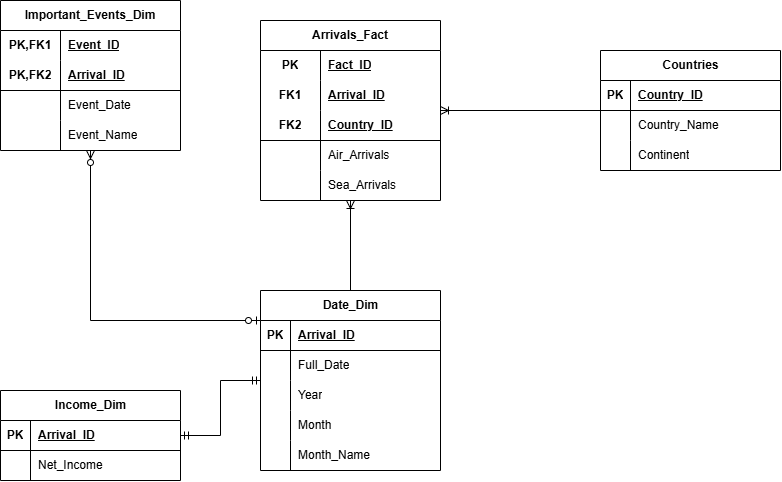

The diagram above was exported from draw.io. Its source (the exported page's mxGraphModel, read from the mxfile embedded in the PNG):
<mxGraphModel dx="1030" dy="623" grid="1" gridSize="10" guides="1" tooltips="1" connect="1" arrows="1" fold="1" page="1" pageScale="1" pageWidth="850" pageHeight="1100" math="0" shadow="0">
  <root>
    <mxCell id="0" />
    <mxCell id="1" parent="0" />
    <mxCell id="18Vt838sU6SWdTaU9iy3-1" parent="1" style="shape=table;startSize=30;container=1;collapsible=1;childLayout=tableLayout;fixedRows=1;rowLines=0;fontStyle=1;align=center;resizeLast=1;html=1;whiteSpace=wrap;" value="Arrivals_Fact" vertex="1">
      <mxGeometry height="180" width="180" x="310" y="250" as="geometry">
        <mxRectangle height="30" width="70" x="245" y="160" as="alternateBounds" />
      </mxGeometry>
    </mxCell>
    <mxCell id="18Vt838sU6SWdTaU9iy3-2" parent="18Vt838sU6SWdTaU9iy3-1" style="shape=tableRow;horizontal=0;startSize=0;swimlaneHead=0;swimlaneBody=0;fillColor=none;collapsible=0;dropTarget=0;points=[[0,0.5],[1,0.5]];portConstraint=eastwest;top=0;left=0;right=0;bottom=0;html=1;" value="" vertex="1">
      <mxGeometry height="30" width="180" y="30" as="geometry" />
    </mxCell>
    <mxCell id="18Vt838sU6SWdTaU9iy3-3" parent="18Vt838sU6SWdTaU9iy3-2" style="shape=partialRectangle;connectable=0;fillColor=none;top=0;left=0;bottom=0;right=0;fontStyle=1;overflow=hidden;html=1;whiteSpace=wrap;" value="PK" vertex="1">
      <mxGeometry height="30" width="60" as="geometry">
        <mxRectangle height="30" width="60" as="alternateBounds" />
      </mxGeometry>
    </mxCell>
    <mxCell id="18Vt838sU6SWdTaU9iy3-4" parent="18Vt838sU6SWdTaU9iy3-2" style="shape=partialRectangle;connectable=0;fillColor=none;top=0;left=0;bottom=0;right=0;align=left;spacingLeft=6;fontStyle=5;overflow=hidden;html=1;whiteSpace=wrap;" value="Fact_ID" vertex="1">
      <mxGeometry height="30" width="120" x="60" as="geometry">
        <mxRectangle height="30" width="120" as="alternateBounds" />
      </mxGeometry>
    </mxCell>
    <mxCell id="18Vt838sU6SWdTaU9iy3-61" parent="18Vt838sU6SWdTaU9iy3-1" style="shape=tableRow;horizontal=0;startSize=0;swimlaneHead=0;swimlaneBody=0;fillColor=none;collapsible=0;dropTarget=0;points=[[0,0.5],[1,0.5]];portConstraint=eastwest;top=0;left=0;right=0;bottom=0;html=1;" vertex="1">
      <mxGeometry height="30" width="180" y="60" as="geometry" />
    </mxCell>
    <mxCell id="18Vt838sU6SWdTaU9iy3-62" parent="18Vt838sU6SWdTaU9iy3-61" style="shape=partialRectangle;connectable=0;fillColor=none;top=0;left=0;bottom=0;right=0;fontStyle=1;overflow=hidden;html=1;whiteSpace=wrap;" value="FK1" vertex="1">
      <mxGeometry height="30" width="60" as="geometry">
        <mxRectangle height="30" width="60" as="alternateBounds" />
      </mxGeometry>
    </mxCell>
    <mxCell id="18Vt838sU6SWdTaU9iy3-63" parent="18Vt838sU6SWdTaU9iy3-61" style="shape=partialRectangle;connectable=0;fillColor=none;top=0;left=0;bottom=0;right=0;align=left;spacingLeft=6;fontStyle=5;overflow=hidden;html=1;whiteSpace=wrap;" value="Arrival_ID" vertex="1">
      <mxGeometry height="30" width="120" x="60" as="geometry">
        <mxRectangle height="30" width="120" as="alternateBounds" />
      </mxGeometry>
    </mxCell>
    <mxCell id="18Vt838sU6SWdTaU9iy3-5" parent="18Vt838sU6SWdTaU9iy3-1" style="shape=tableRow;horizontal=0;startSize=0;swimlaneHead=0;swimlaneBody=0;fillColor=none;collapsible=0;dropTarget=0;points=[[0,0.5],[1,0.5]];portConstraint=eastwest;top=0;left=0;right=0;bottom=1;html=1;" value="" vertex="1">
      <mxGeometry height="30" width="180" y="90" as="geometry" />
    </mxCell>
    <mxCell id="18Vt838sU6SWdTaU9iy3-6" parent="18Vt838sU6SWdTaU9iy3-5" style="shape=partialRectangle;connectable=0;fillColor=none;top=0;left=0;bottom=0;right=0;fontStyle=1;overflow=hidden;html=1;whiteSpace=wrap;" value="FK2" vertex="1">
      <mxGeometry height="30" width="60" as="geometry">
        <mxRectangle height="30" width="60" as="alternateBounds" />
      </mxGeometry>
    </mxCell>
    <mxCell id="18Vt838sU6SWdTaU9iy3-7" parent="18Vt838sU6SWdTaU9iy3-5" style="shape=partialRectangle;connectable=0;fillColor=none;top=0;left=0;bottom=0;right=0;align=left;spacingLeft=6;fontStyle=5;overflow=hidden;html=1;whiteSpace=wrap;" value="Country_ID" vertex="1">
      <mxGeometry height="30" width="120" x="60" as="geometry">
        <mxRectangle height="30" width="120" as="alternateBounds" />
      </mxGeometry>
    </mxCell>
    <mxCell id="18Vt838sU6SWdTaU9iy3-8" parent="18Vt838sU6SWdTaU9iy3-1" style="shape=tableRow;horizontal=0;startSize=0;swimlaneHead=0;swimlaneBody=0;fillColor=none;collapsible=0;dropTarget=0;points=[[0,0.5],[1,0.5]];portConstraint=eastwest;top=0;left=0;right=0;bottom=0;html=1;" value="" vertex="1">
      <mxGeometry height="30" width="180" y="120" as="geometry" />
    </mxCell>
    <mxCell id="18Vt838sU6SWdTaU9iy3-9" parent="18Vt838sU6SWdTaU9iy3-8" style="shape=partialRectangle;connectable=0;fillColor=none;top=0;left=0;bottom=0;right=0;editable=1;overflow=hidden;html=1;whiteSpace=wrap;" value="" vertex="1">
      <mxGeometry height="30" width="60" as="geometry">
        <mxRectangle height="30" width="60" as="alternateBounds" />
      </mxGeometry>
    </mxCell>
    <mxCell id="18Vt838sU6SWdTaU9iy3-10" parent="18Vt838sU6SWdTaU9iy3-8" style="shape=partialRectangle;connectable=0;fillColor=none;top=0;left=0;bottom=0;right=0;align=left;spacingLeft=6;overflow=hidden;html=1;whiteSpace=wrap;" value="Air_Arrivals" vertex="1">
      <mxGeometry height="30" width="120" x="60" as="geometry">
        <mxRectangle height="30" width="120" as="alternateBounds" />
      </mxGeometry>
    </mxCell>
    <mxCell id="18Vt838sU6SWdTaU9iy3-11" parent="18Vt838sU6SWdTaU9iy3-1" style="shape=tableRow;horizontal=0;startSize=0;swimlaneHead=0;swimlaneBody=0;fillColor=none;collapsible=0;dropTarget=0;points=[[0,0.5],[1,0.5]];portConstraint=eastwest;top=0;left=0;right=0;bottom=0;html=1;" value="" vertex="1">
      <mxGeometry height="30" width="180" y="150" as="geometry" />
    </mxCell>
    <mxCell id="18Vt838sU6SWdTaU9iy3-12" parent="18Vt838sU6SWdTaU9iy3-11" style="shape=partialRectangle;connectable=0;fillColor=none;top=0;left=0;bottom=0;right=0;editable=1;overflow=hidden;html=1;whiteSpace=wrap;" value="" vertex="1">
      <mxGeometry height="30" width="60" as="geometry">
        <mxRectangle height="30" width="60" as="alternateBounds" />
      </mxGeometry>
    </mxCell>
    <mxCell id="18Vt838sU6SWdTaU9iy3-13" parent="18Vt838sU6SWdTaU9iy3-11" style="shape=partialRectangle;connectable=0;fillColor=none;top=0;left=0;bottom=0;right=0;align=left;spacingLeft=6;overflow=hidden;html=1;whiteSpace=wrap;" value="Sea_Arrivals" vertex="1">
      <mxGeometry height="30" width="120" x="60" as="geometry">
        <mxRectangle height="30" width="120" as="alternateBounds" />
      </mxGeometry>
    </mxCell>
    <mxCell id="18Vt838sU6SWdTaU9iy3-64" parent="1" style="shape=table;startSize=30;container=1;collapsible=1;childLayout=tableLayout;fixedRows=1;rowLines=0;fontStyle=1;align=center;resizeLast=1;html=1;" value="Date_Dim" vertex="1">
      <mxGeometry height="180" width="180" x="310" y="520" as="geometry" />
    </mxCell>
    <mxCell id="18Vt838sU6SWdTaU9iy3-65" parent="18Vt838sU6SWdTaU9iy3-64" style="shape=tableRow;horizontal=0;startSize=0;swimlaneHead=0;swimlaneBody=0;fillColor=none;collapsible=0;dropTarget=0;points=[[0,0.5],[1,0.5]];portConstraint=eastwest;top=0;left=0;right=0;bottom=1;" value="" vertex="1">
      <mxGeometry height="30" width="180" y="30" as="geometry" />
    </mxCell>
    <mxCell id="18Vt838sU6SWdTaU9iy3-66" parent="18Vt838sU6SWdTaU9iy3-65" style="shape=partialRectangle;connectable=0;fillColor=none;top=0;left=0;bottom=0;right=0;fontStyle=1;overflow=hidden;whiteSpace=wrap;html=1;" value="PK" vertex="1">
      <mxGeometry height="30" width="30" as="geometry">
        <mxRectangle height="30" width="30" as="alternateBounds" />
      </mxGeometry>
    </mxCell>
    <mxCell id="18Vt838sU6SWdTaU9iy3-67" parent="18Vt838sU6SWdTaU9iy3-65" style="shape=partialRectangle;connectable=0;fillColor=none;top=0;left=0;bottom=0;right=0;align=left;spacingLeft=6;fontStyle=5;overflow=hidden;whiteSpace=wrap;html=1;" value="Arrival_ID" vertex="1">
      <mxGeometry height="30" width="150" x="30" as="geometry">
        <mxRectangle height="30" width="150" as="alternateBounds" />
      </mxGeometry>
    </mxCell>
    <mxCell id="18Vt838sU6SWdTaU9iy3-68" parent="18Vt838sU6SWdTaU9iy3-64" style="shape=tableRow;horizontal=0;startSize=0;swimlaneHead=0;swimlaneBody=0;fillColor=none;collapsible=0;dropTarget=0;points=[[0,0.5],[1,0.5]];portConstraint=eastwest;top=0;left=0;right=0;bottom=0;" value="" vertex="1">
      <mxGeometry height="30" width="180" y="60" as="geometry" />
    </mxCell>
    <mxCell id="18Vt838sU6SWdTaU9iy3-69" parent="18Vt838sU6SWdTaU9iy3-68" style="shape=partialRectangle;connectable=0;fillColor=none;top=0;left=0;bottom=0;right=0;editable=1;overflow=hidden;whiteSpace=wrap;html=1;" value="" vertex="1">
      <mxGeometry height="30" width="30" as="geometry">
        <mxRectangle height="30" width="30" as="alternateBounds" />
      </mxGeometry>
    </mxCell>
    <mxCell id="18Vt838sU6SWdTaU9iy3-70" parent="18Vt838sU6SWdTaU9iy3-68" style="shape=partialRectangle;connectable=0;fillColor=none;top=0;left=0;bottom=0;right=0;align=left;spacingLeft=6;overflow=hidden;whiteSpace=wrap;html=1;" value="Full_Date" vertex="1">
      <mxGeometry height="30" width="150" x="30" as="geometry">
        <mxRectangle height="30" width="150" as="alternateBounds" />
      </mxGeometry>
    </mxCell>
    <mxCell id="18Vt838sU6SWdTaU9iy3-71" parent="18Vt838sU6SWdTaU9iy3-64" style="shape=tableRow;horizontal=0;startSize=0;swimlaneHead=0;swimlaneBody=0;fillColor=none;collapsible=0;dropTarget=0;points=[[0,0.5],[1,0.5]];portConstraint=eastwest;top=0;left=0;right=0;bottom=0;" value="" vertex="1">
      <mxGeometry height="30" width="180" y="90" as="geometry" />
    </mxCell>
    <mxCell id="18Vt838sU6SWdTaU9iy3-72" parent="18Vt838sU6SWdTaU9iy3-71" style="shape=partialRectangle;connectable=0;fillColor=none;top=0;left=0;bottom=0;right=0;editable=1;overflow=hidden;whiteSpace=wrap;html=1;" value="" vertex="1">
      <mxGeometry height="30" width="30" as="geometry">
        <mxRectangle height="30" width="30" as="alternateBounds" />
      </mxGeometry>
    </mxCell>
    <mxCell id="18Vt838sU6SWdTaU9iy3-73" parent="18Vt838sU6SWdTaU9iy3-71" style="shape=partialRectangle;connectable=0;fillColor=none;top=0;left=0;bottom=0;right=0;align=left;spacingLeft=6;overflow=hidden;whiteSpace=wrap;html=1;" value="Year" vertex="1">
      <mxGeometry height="30" width="150" x="30" as="geometry">
        <mxRectangle height="30" width="150" as="alternateBounds" />
      </mxGeometry>
    </mxCell>
    <mxCell id="18Vt838sU6SWdTaU9iy3-77" parent="18Vt838sU6SWdTaU9iy3-64" style="shape=tableRow;horizontal=0;startSize=0;swimlaneHead=0;swimlaneBody=0;fillColor=none;collapsible=0;dropTarget=0;points=[[0,0.5],[1,0.5]];portConstraint=eastwest;top=0;left=0;right=0;bottom=0;" vertex="1">
      <mxGeometry height="30" width="180" y="120" as="geometry" />
    </mxCell>
    <mxCell id="18Vt838sU6SWdTaU9iy3-78" parent="18Vt838sU6SWdTaU9iy3-77" style="shape=partialRectangle;connectable=0;fillColor=none;top=0;left=0;bottom=0;right=0;editable=1;overflow=hidden;whiteSpace=wrap;html=1;" vertex="1">
      <mxGeometry height="30" width="30" as="geometry">
        <mxRectangle height="30" width="30" as="alternateBounds" />
      </mxGeometry>
    </mxCell>
    <mxCell id="18Vt838sU6SWdTaU9iy3-79" parent="18Vt838sU6SWdTaU9iy3-77" style="shape=partialRectangle;connectable=0;fillColor=none;top=0;left=0;bottom=0;right=0;align=left;spacingLeft=6;overflow=hidden;whiteSpace=wrap;html=1;" value="Month" vertex="1">
      <mxGeometry height="30" width="150" x="30" as="geometry">
        <mxRectangle height="30" width="150" as="alternateBounds" />
      </mxGeometry>
    </mxCell>
    <mxCell id="18Vt838sU6SWdTaU9iy3-74" parent="18Vt838sU6SWdTaU9iy3-64" style="shape=tableRow;horizontal=0;startSize=0;swimlaneHead=0;swimlaneBody=0;fillColor=none;collapsible=0;dropTarget=0;points=[[0,0.5],[1,0.5]];portConstraint=eastwest;top=0;left=0;right=0;bottom=0;" value="" vertex="1">
      <mxGeometry height="30" width="180" y="150" as="geometry" />
    </mxCell>
    <mxCell id="18Vt838sU6SWdTaU9iy3-75" parent="18Vt838sU6SWdTaU9iy3-74" style="shape=partialRectangle;connectable=0;fillColor=none;top=0;left=0;bottom=0;right=0;editable=1;overflow=hidden;whiteSpace=wrap;html=1;" value="" vertex="1">
      <mxGeometry height="30" width="30" as="geometry">
        <mxRectangle height="30" width="30" as="alternateBounds" />
      </mxGeometry>
    </mxCell>
    <mxCell id="18Vt838sU6SWdTaU9iy3-76" parent="18Vt838sU6SWdTaU9iy3-74" style="shape=partialRectangle;connectable=0;fillColor=none;top=0;left=0;bottom=0;right=0;align=left;spacingLeft=6;overflow=hidden;whiteSpace=wrap;html=1;" value="Month_Name" vertex="1">
      <mxGeometry height="30" width="150" x="30" as="geometry">
        <mxRectangle height="30" width="150" as="alternateBounds" />
      </mxGeometry>
    </mxCell>
    <mxCell id="18Vt838sU6SWdTaU9iy3-80" parent="1" style="shape=table;startSize=30;container=1;collapsible=1;childLayout=tableLayout;fixedRows=1;rowLines=0;fontStyle=1;align=center;resizeLast=1;html=1;" value="Countries" vertex="1">
      <mxGeometry height="120" width="180" x="650" y="280" as="geometry" />
    </mxCell>
    <mxCell id="18Vt838sU6SWdTaU9iy3-81" parent="18Vt838sU6SWdTaU9iy3-80" style="shape=tableRow;horizontal=0;startSize=0;swimlaneHead=0;swimlaneBody=0;fillColor=none;collapsible=0;dropTarget=0;points=[[0,0.5],[1,0.5]];portConstraint=eastwest;top=0;left=0;right=0;bottom=1;" value="" vertex="1">
      <mxGeometry height="30" width="180" y="30" as="geometry" />
    </mxCell>
    <mxCell id="18Vt838sU6SWdTaU9iy3-82" parent="18Vt838sU6SWdTaU9iy3-81" style="shape=partialRectangle;connectable=0;fillColor=none;top=0;left=0;bottom=0;right=0;fontStyle=1;overflow=hidden;whiteSpace=wrap;html=1;" value="PK" vertex="1">
      <mxGeometry height="30" width="30" as="geometry">
        <mxRectangle height="30" width="30" as="alternateBounds" />
      </mxGeometry>
    </mxCell>
    <mxCell id="18Vt838sU6SWdTaU9iy3-83" parent="18Vt838sU6SWdTaU9iy3-81" style="shape=partialRectangle;connectable=0;fillColor=none;top=0;left=0;bottom=0;right=0;align=left;spacingLeft=6;fontStyle=5;overflow=hidden;whiteSpace=wrap;html=1;" value="Country_ID" vertex="1">
      <mxGeometry height="30" width="150" x="30" as="geometry">
        <mxRectangle height="30" width="150" as="alternateBounds" />
      </mxGeometry>
    </mxCell>
    <mxCell id="18Vt838sU6SWdTaU9iy3-84" parent="18Vt838sU6SWdTaU9iy3-80" style="shape=tableRow;horizontal=0;startSize=0;swimlaneHead=0;swimlaneBody=0;fillColor=none;collapsible=0;dropTarget=0;points=[[0,0.5],[1,0.5]];portConstraint=eastwest;top=0;left=0;right=0;bottom=0;" value="" vertex="1">
      <mxGeometry height="30" width="180" y="60" as="geometry" />
    </mxCell>
    <mxCell id="18Vt838sU6SWdTaU9iy3-85" parent="18Vt838sU6SWdTaU9iy3-84" style="shape=partialRectangle;connectable=0;fillColor=none;top=0;left=0;bottom=0;right=0;editable=1;overflow=hidden;whiteSpace=wrap;html=1;" value="" vertex="1">
      <mxGeometry height="30" width="30" as="geometry">
        <mxRectangle height="30" width="30" as="alternateBounds" />
      </mxGeometry>
    </mxCell>
    <mxCell id="18Vt838sU6SWdTaU9iy3-86" parent="18Vt838sU6SWdTaU9iy3-84" style="shape=partialRectangle;connectable=0;fillColor=none;top=0;left=0;bottom=0;right=0;align=left;spacingLeft=6;overflow=hidden;whiteSpace=wrap;html=1;" value="Country_Name" vertex="1">
      <mxGeometry height="30" width="150" x="30" as="geometry">
        <mxRectangle height="30" width="150" as="alternateBounds" />
      </mxGeometry>
    </mxCell>
    <mxCell id="18Vt838sU6SWdTaU9iy3-87" parent="18Vt838sU6SWdTaU9iy3-80" style="shape=tableRow;horizontal=0;startSize=0;swimlaneHead=0;swimlaneBody=0;fillColor=none;collapsible=0;dropTarget=0;points=[[0,0.5],[1,0.5]];portConstraint=eastwest;top=0;left=0;right=0;bottom=0;" value="" vertex="1">
      <mxGeometry height="30" width="180" y="90" as="geometry" />
    </mxCell>
    <mxCell id="18Vt838sU6SWdTaU9iy3-88" parent="18Vt838sU6SWdTaU9iy3-87" style="shape=partialRectangle;connectable=0;fillColor=none;top=0;left=0;bottom=0;right=0;editable=1;overflow=hidden;whiteSpace=wrap;html=1;" value="" vertex="1">
      <mxGeometry height="30" width="30" as="geometry">
        <mxRectangle height="30" width="30" as="alternateBounds" />
      </mxGeometry>
    </mxCell>
    <mxCell id="18Vt838sU6SWdTaU9iy3-89" parent="18Vt838sU6SWdTaU9iy3-87" style="shape=partialRectangle;connectable=0;fillColor=none;top=0;left=0;bottom=0;right=0;align=left;spacingLeft=6;overflow=hidden;whiteSpace=wrap;html=1;" value="Continent" vertex="1">
      <mxGeometry height="30" width="150" x="30" as="geometry">
        <mxRectangle height="30" width="150" as="alternateBounds" />
      </mxGeometry>
    </mxCell>
    <mxCell id="18Vt838sU6SWdTaU9iy3-93" parent="1" style="shape=table;startSize=30;container=1;collapsible=1;childLayout=tableLayout;fixedRows=1;rowLines=0;fontStyle=1;align=center;resizeLast=1;html=1;" value="Income_Dim" vertex="1">
      <mxGeometry height="90" width="180" x="50" y="620" as="geometry" />
    </mxCell>
    <mxCell id="18Vt838sU6SWdTaU9iy3-94" parent="18Vt838sU6SWdTaU9iy3-93" style="shape=tableRow;horizontal=0;startSize=0;swimlaneHead=0;swimlaneBody=0;fillColor=none;collapsible=0;dropTarget=0;points=[[0,0.5],[1,0.5]];portConstraint=eastwest;top=0;left=0;right=0;bottom=1;" value="" vertex="1">
      <mxGeometry height="30" width="180" y="30" as="geometry" />
    </mxCell>
    <mxCell id="18Vt838sU6SWdTaU9iy3-95" parent="18Vt838sU6SWdTaU9iy3-94" style="shape=partialRectangle;connectable=0;fillColor=none;top=0;left=0;bottom=0;right=0;fontStyle=1;overflow=hidden;whiteSpace=wrap;html=1;" value="PK" vertex="1">
      <mxGeometry height="30" width="30" as="geometry">
        <mxRectangle height="30" width="30" as="alternateBounds" />
      </mxGeometry>
    </mxCell>
    <mxCell id="18Vt838sU6SWdTaU9iy3-96" parent="18Vt838sU6SWdTaU9iy3-94" style="shape=partialRectangle;connectable=0;fillColor=none;top=0;left=0;bottom=0;right=0;align=left;spacingLeft=6;fontStyle=5;overflow=hidden;whiteSpace=wrap;html=1;" value="Arrival_ID" vertex="1">
      <mxGeometry height="30" width="150" x="30" as="geometry">
        <mxRectangle height="30" width="150" as="alternateBounds" />
      </mxGeometry>
    </mxCell>
    <mxCell id="18Vt838sU6SWdTaU9iy3-97" parent="18Vt838sU6SWdTaU9iy3-93" style="shape=tableRow;horizontal=0;startSize=0;swimlaneHead=0;swimlaneBody=0;fillColor=none;collapsible=0;dropTarget=0;points=[[0,0.5],[1,0.5]];portConstraint=eastwest;top=0;left=0;right=0;bottom=0;" value="" vertex="1">
      <mxGeometry height="30" width="180" y="60" as="geometry" />
    </mxCell>
    <mxCell id="18Vt838sU6SWdTaU9iy3-98" parent="18Vt838sU6SWdTaU9iy3-97" style="shape=partialRectangle;connectable=0;fillColor=none;top=0;left=0;bottom=0;right=0;editable=1;overflow=hidden;whiteSpace=wrap;html=1;" value="" vertex="1">
      <mxGeometry height="30" width="30" as="geometry">
        <mxRectangle height="30" width="30" as="alternateBounds" />
      </mxGeometry>
    </mxCell>
    <mxCell id="18Vt838sU6SWdTaU9iy3-99" parent="18Vt838sU6SWdTaU9iy3-97" style="shape=partialRectangle;connectable=0;fillColor=none;top=0;left=0;bottom=0;right=0;align=left;spacingLeft=6;overflow=hidden;whiteSpace=wrap;html=1;" value="Net_Income" vertex="1">
      <mxGeometry height="30" width="150" x="30" as="geometry">
        <mxRectangle height="30" width="150" as="alternateBounds" />
      </mxGeometry>
    </mxCell>
    <mxCell id="18Vt838sU6SWdTaU9iy3-106" parent="1" style="shape=table;startSize=30;container=1;collapsible=1;childLayout=tableLayout;fixedRows=1;rowLines=0;fontStyle=1;align=center;resizeLast=1;html=1;whiteSpace=wrap;" value="Important_Events_Dim" vertex="1">
      <mxGeometry height="150" width="180" x="50" y="230" as="geometry" />
    </mxCell>
    <mxCell id="18Vt838sU6SWdTaU9iy3-107" parent="18Vt838sU6SWdTaU9iy3-106" style="shape=tableRow;horizontal=0;startSize=0;swimlaneHead=0;swimlaneBody=0;fillColor=none;collapsible=0;dropTarget=0;points=[[0,0.5],[1,0.5]];portConstraint=eastwest;top=0;left=0;right=0;bottom=0;html=1;" value="" vertex="1">
      <mxGeometry height="30" width="180" y="30" as="geometry" />
    </mxCell>
    <mxCell id="18Vt838sU6SWdTaU9iy3-108" parent="18Vt838sU6SWdTaU9iy3-107" style="shape=partialRectangle;connectable=0;fillColor=none;top=0;left=0;bottom=0;right=0;fontStyle=1;overflow=hidden;html=1;whiteSpace=wrap;" value="PK,FK1" vertex="1">
      <mxGeometry height="30" width="60" as="geometry">
        <mxRectangle height="30" width="60" as="alternateBounds" />
      </mxGeometry>
    </mxCell>
    <mxCell id="18Vt838sU6SWdTaU9iy3-109" parent="18Vt838sU6SWdTaU9iy3-107" style="shape=partialRectangle;connectable=0;fillColor=none;top=0;left=0;bottom=0;right=0;align=left;spacingLeft=6;fontStyle=5;overflow=hidden;html=1;whiteSpace=wrap;" value="Event_ID" vertex="1">
      <mxGeometry height="30" width="120" x="60" as="geometry">
        <mxRectangle height="30" width="120" as="alternateBounds" />
      </mxGeometry>
    </mxCell>
    <mxCell id="18Vt838sU6SWdTaU9iy3-110" parent="18Vt838sU6SWdTaU9iy3-106" style="shape=tableRow;horizontal=0;startSize=0;swimlaneHead=0;swimlaneBody=0;fillColor=none;collapsible=0;dropTarget=0;points=[[0,0.5],[1,0.5]];portConstraint=eastwest;top=0;left=0;right=0;bottom=1;html=1;" value="" vertex="1">
      <mxGeometry height="30" width="180" y="60" as="geometry" />
    </mxCell>
    <mxCell id="18Vt838sU6SWdTaU9iy3-111" parent="18Vt838sU6SWdTaU9iy3-110" style="shape=partialRectangle;connectable=0;fillColor=none;top=0;left=0;bottom=0;right=0;fontStyle=1;overflow=hidden;html=1;whiteSpace=wrap;" value="PK,FK2" vertex="1">
      <mxGeometry height="30" width="60" as="geometry">
        <mxRectangle height="30" width="60" as="alternateBounds" />
      </mxGeometry>
    </mxCell>
    <mxCell id="18Vt838sU6SWdTaU9iy3-112" parent="18Vt838sU6SWdTaU9iy3-110" style="shape=partialRectangle;connectable=0;fillColor=none;top=0;left=0;bottom=0;right=0;align=left;spacingLeft=6;fontStyle=5;overflow=hidden;html=1;whiteSpace=wrap;" value="Arrival_ID" vertex="1">
      <mxGeometry height="30" width="120" x="60" as="geometry">
        <mxRectangle height="30" width="120" as="alternateBounds" />
      </mxGeometry>
    </mxCell>
    <mxCell id="18Vt838sU6SWdTaU9iy3-113" parent="18Vt838sU6SWdTaU9iy3-106" style="shape=tableRow;horizontal=0;startSize=0;swimlaneHead=0;swimlaneBody=0;fillColor=none;collapsible=0;dropTarget=0;points=[[0,0.5],[1,0.5]];portConstraint=eastwest;top=0;left=0;right=0;bottom=0;html=1;" value="" vertex="1">
      <mxGeometry height="30" width="180" y="90" as="geometry" />
    </mxCell>
    <mxCell id="18Vt838sU6SWdTaU9iy3-114" parent="18Vt838sU6SWdTaU9iy3-113" style="shape=partialRectangle;connectable=0;fillColor=none;top=0;left=0;bottom=0;right=0;editable=1;overflow=hidden;html=1;whiteSpace=wrap;" value="" vertex="1">
      <mxGeometry height="30" width="60" as="geometry">
        <mxRectangle height="30" width="60" as="alternateBounds" />
      </mxGeometry>
    </mxCell>
    <mxCell id="18Vt838sU6SWdTaU9iy3-115" parent="18Vt838sU6SWdTaU9iy3-113" style="shape=partialRectangle;connectable=0;fillColor=none;top=0;left=0;bottom=0;right=0;align=left;spacingLeft=6;overflow=hidden;html=1;whiteSpace=wrap;" value="Event_Date" vertex="1">
      <mxGeometry height="30" width="120" x="60" as="geometry">
        <mxRectangle height="30" width="120" as="alternateBounds" />
      </mxGeometry>
    </mxCell>
    <mxCell id="18Vt838sU6SWdTaU9iy3-116" parent="18Vt838sU6SWdTaU9iy3-106" style="shape=tableRow;horizontal=0;startSize=0;swimlaneHead=0;swimlaneBody=0;fillColor=none;collapsible=0;dropTarget=0;points=[[0,0.5],[1,0.5]];portConstraint=eastwest;top=0;left=0;right=0;bottom=0;html=1;" value="" vertex="1">
      <mxGeometry height="30" width="180" y="120" as="geometry" />
    </mxCell>
    <mxCell id="18Vt838sU6SWdTaU9iy3-117" parent="18Vt838sU6SWdTaU9iy3-116" style="shape=partialRectangle;connectable=0;fillColor=none;top=0;left=0;bottom=0;right=0;editable=1;overflow=hidden;html=1;whiteSpace=wrap;" value="" vertex="1">
      <mxGeometry height="30" width="60" as="geometry">
        <mxRectangle height="30" width="60" as="alternateBounds" />
      </mxGeometry>
    </mxCell>
    <mxCell id="18Vt838sU6SWdTaU9iy3-118" parent="18Vt838sU6SWdTaU9iy3-116" style="shape=partialRectangle;connectable=0;fillColor=none;top=0;left=0;bottom=0;right=0;align=left;spacingLeft=6;overflow=hidden;html=1;whiteSpace=wrap;" value="Event_Name" vertex="1">
      <mxGeometry height="30" width="120" x="60" as="geometry">
        <mxRectangle height="30" width="120" as="alternateBounds" />
      </mxGeometry>
    </mxCell>
    <mxCell id="18Vt838sU6SWdTaU9iy3-120" edge="1" parent="1" source="18Vt838sU6SWdTaU9iy3-64" style="edgeStyle=orthogonalEdgeStyle;fontSize=12;html=1;endArrow=ERoneToMany;rounded=0;" target="18Vt838sU6SWdTaU9iy3-1" value="">
      <mxGeometry height="100" relative="1" width="100" as="geometry">
        <mxPoint x="260" y="350" as="sourcePoint" />
        <mxPoint x="360" y="250" as="targetPoint" />
      </mxGeometry>
    </mxCell>
    <mxCell id="18Vt838sU6SWdTaU9iy3-121" edge="1" parent="1" source="18Vt838sU6SWdTaU9iy3-80" style="edgeStyle=orthogonalEdgeStyle;fontSize=12;html=1;endArrow=ERoneToMany;rounded=0;" target="18Vt838sU6SWdTaU9iy3-1" value="">
      <mxGeometry height="100" relative="1" width="100" as="geometry">
        <mxPoint x="340" y="500" as="sourcePoint" />
        <mxPoint x="440" y="400" as="targetPoint" />
      </mxGeometry>
    </mxCell>
    <mxCell id="18Vt838sU6SWdTaU9iy3-122" edge="1" parent="1" source="18Vt838sU6SWdTaU9iy3-93" style="edgeStyle=orthogonalEdgeStyle;fontSize=12;html=1;endArrow=ERmandOne;startArrow=ERmandOne;rounded=0;" target="18Vt838sU6SWdTaU9iy3-64" value="">
      <mxGeometry height="100" relative="1" width="100" as="geometry">
        <mxPoint x="320" y="545" as="sourcePoint" />
        <mxPoint x="250" y="340" as="targetPoint" />
      </mxGeometry>
    </mxCell>
    <mxCell id="18Vt838sU6SWdTaU9iy3-124" edge="1" parent="1" source="18Vt838sU6SWdTaU9iy3-64" style="edgeStyle=orthogonalEdgeStyle;fontSize=12;html=1;endArrow=ERzeroToMany;startArrow=ERzeroToOne;rounded=0;" target="18Vt838sU6SWdTaU9iy3-106" value="">
      <mxGeometry height="100" relative="1" width="100" as="geometry">
        <Array as="points">
          <mxPoint x="140" y="550" />
        </Array>
        <mxPoint x="370" y="510" as="sourcePoint" />
        <mxPoint x="470" y="410" as="targetPoint" />
      </mxGeometry>
    </mxCell>
  </root>
</mxGraphModel>